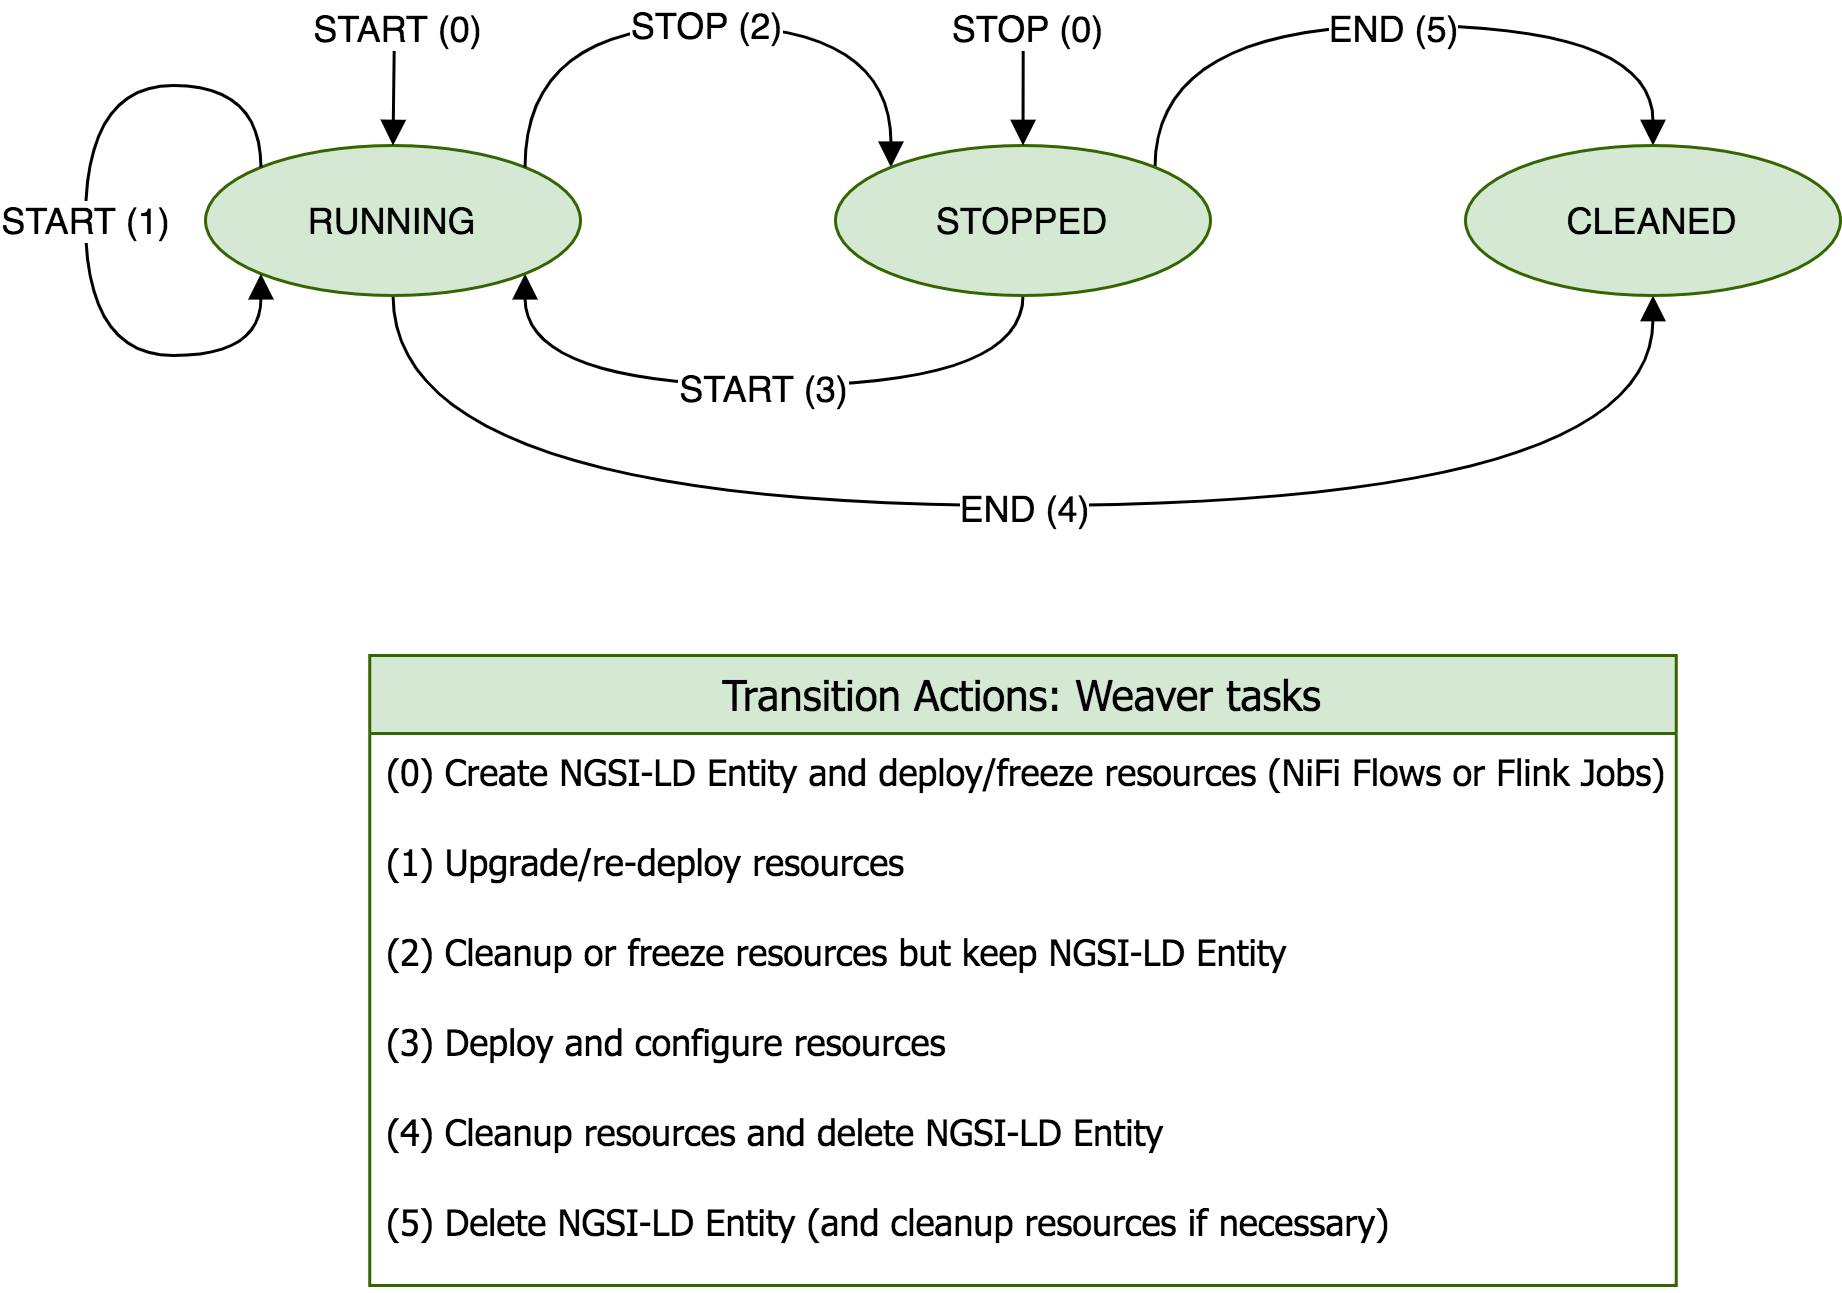

The diagram above was exported from draw.io. Its source (the exported page's mxGraphModel, read from the mxfile embedded in the PNG):
<mxGraphModel dx="946" dy="630" grid="1" gridSize="10" guides="1" tooltips="1" connect="1" arrows="1" fold="1" page="1" pageScale="1" pageWidth="827" pageHeight="1169" math="0" shadow="0">
  <root>
    <mxCell id="0ym1fTiTvX992Z3Q0O4B-0" />
    <mxCell id="0ym1fTiTvX992Z3Q0O4B-1" parent="0ym1fTiTvX992Z3Q0O4B-0" />
    <mxCell id="0ym1fTiTvX992Z3Q0O4B-2" value="Transition Actions: Weaver tasks" style="swimlane;fontStyle=0;childLayout=stackLayout;horizontal=1;startSize=26;horizontalStack=0;resizeParent=1;resizeParentMax=0;resizeLast=0;collapsible=1;marginBottom=0;align=center;fontSize=14;fillColor=#d5e8d4;fontFamily=Tahoma;strokeColor=#336600;swimlaneLine=1;" parent="0ym1fTiTvX992Z3Q0O4B-1" vertex="1">
      <mxGeometry x="214.75" y="270" width="435.5" height="210" as="geometry">
        <mxRectangle x="214" y="270" width="50" height="26" as="alternateBounds" />
      </mxGeometry>
    </mxCell>
    <mxCell id="0ym1fTiTvX992Z3Q0O4B-3" value="(0) Create NGSI-LD Entity and deploy/freeze resources (NiFi Flows or Flink Jobs)" style="text;strokeColor=none;fillColor=none;spacingLeft=4;spacingRight=4;overflow=hidden;rotatable=0;points=[[0,0.5],[1,0.5]];portConstraint=eastwest;fontSize=12;fontFamily=Tahoma;" parent="0ym1fTiTvX992Z3Q0O4B-2" vertex="1">
      <mxGeometry y="26" width="435.5" height="30" as="geometry" />
    </mxCell>
    <mxCell id="0ym1fTiTvX992Z3Q0O4B-4" value="(1) Upgrade/re-deploy resources" style="text;strokeColor=none;fillColor=none;spacingLeft=4;spacingRight=4;overflow=hidden;rotatable=0;points=[[0,0.5],[1,0.5]];portConstraint=eastwest;fontSize=12;fontFamily=Tahoma;" parent="0ym1fTiTvX992Z3Q0O4B-2" vertex="1">
      <mxGeometry y="56" width="435.5" height="30" as="geometry" />
    </mxCell>
    <mxCell id="0ym1fTiTvX992Z3Q0O4B-5" value="(2) Cleanup or freeze resources but keep NGSI-LD Entity" style="text;strokeColor=none;fillColor=none;spacingLeft=4;spacingRight=4;overflow=hidden;rotatable=0;points=[[0,0.5],[1,0.5]];portConstraint=eastwest;fontSize=12;fontFamily=Tahoma;" parent="0ym1fTiTvX992Z3Q0O4B-2" vertex="1">
      <mxGeometry y="86" width="435.5" height="30" as="geometry" />
    </mxCell>
    <mxCell id="0ym1fTiTvX992Z3Q0O4B-6" value="(3) Deploy and configure resources" style="text;strokeColor=none;fillColor=none;spacingLeft=4;spacingRight=4;overflow=hidden;rotatable=0;points=[[0,0.5],[1,0.5]];portConstraint=eastwest;fontSize=12;fontFamily=Tahoma;" parent="0ym1fTiTvX992Z3Q0O4B-2" vertex="1">
      <mxGeometry y="116" width="435.5" height="30" as="geometry" />
    </mxCell>
    <mxCell id="0ym1fTiTvX992Z3Q0O4B-7" value="(4) Cleanup resources and delete NGSI-LD Entity" style="text;strokeColor=none;fillColor=none;spacingLeft=4;spacingRight=4;overflow=hidden;rotatable=0;points=[[0,0.5],[1,0.5]];portConstraint=eastwest;fontSize=12;fontFamily=Tahoma;" parent="0ym1fTiTvX992Z3Q0O4B-2" vertex="1">
      <mxGeometry y="146" width="435.5" height="30" as="geometry" />
    </mxCell>
    <mxCell id="0ym1fTiTvX992Z3Q0O4B-8" value="(5) Delete NGSI-LD Entity (and cleanup resources if necessary)" style="text;strokeColor=none;fillColor=none;spacingLeft=4;spacingRight=4;overflow=hidden;rotatable=0;points=[[0,0.5],[1,0.5]];portConstraint=eastwest;fontSize=12;fontFamily=Tahoma;" parent="0ym1fTiTvX992Z3Q0O4B-2" vertex="1">
      <mxGeometry y="176" width="435.5" height="34" as="geometry" />
    </mxCell>
    <mxCell id="0ym1fTiTvX992Z3Q0O4B-9" value="&lt;font style=&quot;font-size: 12px&quot;&gt;START (3)&lt;/font&gt;" style="edgeStyle=orthogonalEdgeStyle;curved=1;orthogonalLoop=1;jettySize=auto;html=1;exitX=0.5;exitY=1;exitDx=0;exitDy=0;entryX=1;entryY=1;entryDx=0;entryDy=0;fontSize=14;endArrow=block;endFill=1;" parent="0ym1fTiTvX992Z3Q0O4B-1" source="0ym1fTiTvX992Z3Q0O4B-14" target="0ym1fTiTvX992Z3Q0O4B-11" edge="1">
      <mxGeometry relative="1" as="geometry">
        <Array as="points">
          <mxPoint x="433" y="180" />
          <mxPoint x="267" y="180" />
        </Array>
      </mxGeometry>
    </mxCell>
    <mxCell id="0ym1fTiTvX992Z3Q0O4B-10" value="&lt;font style=&quot;font-size: 12px&quot;&gt;END (4)&lt;/font&gt;" style="edgeStyle=orthogonalEdgeStyle;curved=1;orthogonalLoop=1;jettySize=auto;html=1;exitX=0.5;exitY=1;exitDx=0;exitDy=0;entryX=0.5;entryY=1;entryDx=0;entryDy=0;fontSize=14;endArrow=block;endFill=1;" parent="0ym1fTiTvX992Z3Q0O4B-1" source="0ym1fTiTvX992Z3Q0O4B-11" target="0ym1fTiTvX992Z3Q0O4B-15" edge="1">
      <mxGeometry relative="1" as="geometry">
        <Array as="points">
          <mxPoint x="222" y="220" />
          <mxPoint x="642" y="220" />
        </Array>
      </mxGeometry>
    </mxCell>
    <mxCell id="0ym1fTiTvX992Z3Q0O4B-11" value="RUNNING" style="ellipse;whiteSpace=wrap;html=1;align=center;fillColor=#d5e8d4;strokeColor=#336600;" parent="0ym1fTiTvX992Z3Q0O4B-1" vertex="1">
      <mxGeometry x="160" y="100" width="125" height="50" as="geometry" />
    </mxCell>
    <mxCell id="0ym1fTiTvX992Z3Q0O4B-12" value="&lt;font style=&quot;font-size: 12px&quot;&gt;STOP (2)&lt;/font&gt;" style="edgeStyle=orthogonalEdgeStyle;curved=1;orthogonalLoop=1;jettySize=auto;html=1;exitX=1;exitY=0;exitDx=0;exitDy=0;entryX=0;entryY=0;entryDx=0;entryDy=0;endArrow=block;endFill=1;" parent="0ym1fTiTvX992Z3Q0O4B-1" source="0ym1fTiTvX992Z3Q0O4B-11" target="0ym1fTiTvX992Z3Q0O4B-14" edge="1">
      <mxGeometry relative="1" as="geometry">
        <Array as="points">
          <mxPoint x="267" y="60" />
          <mxPoint x="389" y="60" />
        </Array>
      </mxGeometry>
    </mxCell>
    <mxCell id="0ym1fTiTvX992Z3Q0O4B-13" value="&lt;font style=&quot;font-size: 12px&quot;&gt;END (5)&lt;/font&gt;" style="edgeStyle=orthogonalEdgeStyle;curved=1;orthogonalLoop=1;jettySize=auto;html=1;exitX=1;exitY=0;exitDx=0;exitDy=0;entryX=0.5;entryY=0;entryDx=0;entryDy=0;fontSize=14;endArrow=block;endFill=1;" parent="0ym1fTiTvX992Z3Q0O4B-1" source="0ym1fTiTvX992Z3Q0O4B-14" target="0ym1fTiTvX992Z3Q0O4B-15" edge="1">
      <mxGeometry relative="1" as="geometry">
        <Array as="points">
          <mxPoint x="477" y="60" />
          <mxPoint x="643" y="60" />
        </Array>
      </mxGeometry>
    </mxCell>
    <mxCell id="0ym1fTiTvX992Z3Q0O4B-14" value="STOPPED" style="ellipse;whiteSpace=wrap;html=1;align=center;fillColor=#d5e8d4;strokeColor=#336600;" parent="0ym1fTiTvX992Z3Q0O4B-1" vertex="1">
      <mxGeometry x="370" y="100" width="125" height="50" as="geometry" />
    </mxCell>
    <mxCell id="0ym1fTiTvX992Z3Q0O4B-15" value="CLEANED" style="ellipse;whiteSpace=wrap;html=1;align=center;fillColor=#d5e8d4;strokeColor=#336600;" parent="0ym1fTiTvX992Z3Q0O4B-1" vertex="1">
      <mxGeometry x="580" y="100" width="125" height="50" as="geometry" />
    </mxCell>
    <mxCell id="0ym1fTiTvX992Z3Q0O4B-16" value="&lt;font style=&quot;font-size: 12px&quot;&gt;START (1)&lt;/font&gt;" style="edgeStyle=orthogonalEdgeStyle;curved=1;orthogonalLoop=1;jettySize=auto;html=1;exitX=0;exitY=0;exitDx=0;exitDy=0;entryX=0;entryY=1;entryDx=0;entryDy=0;endArrow=block;endFill=1;" parent="0ym1fTiTvX992Z3Q0O4B-1" source="0ym1fTiTvX992Z3Q0O4B-11" target="0ym1fTiTvX992Z3Q0O4B-11" edge="1">
      <mxGeometry relative="1" as="geometry">
        <Array as="points">
          <mxPoint x="178" y="80" />
          <mxPoint x="120" y="80" />
          <mxPoint x="120" y="170" />
          <mxPoint x="178" y="170" />
        </Array>
      </mxGeometry>
    </mxCell>
    <mxCell id="0ym1fTiTvX992Z3Q0O4B-17" value="" style="endArrow=block;html=1;entryX=0.5;entryY=0;entryDx=0;entryDy=0;endFill=1;" parent="0ym1fTiTvX992Z3Q0O4B-1" target="0ym1fTiTvX992Z3Q0O4B-11" edge="1">
      <mxGeometry width="50" height="50" relative="1" as="geometry">
        <mxPoint x="223" y="60" as="sourcePoint" />
        <mxPoint x="460" y="260" as="targetPoint" />
      </mxGeometry>
    </mxCell>
    <mxCell id="0ym1fTiTvX992Z3Q0O4B-18" value="&lt;span style=&quot;font-size: 12px&quot;&gt;START (0)&lt;/span&gt;" style="edgeLabel;html=1;align=center;verticalAlign=middle;resizable=0;points=[];" parent="0ym1fTiTvX992Z3Q0O4B-17" vertex="1" connectable="0">
      <mxGeometry x="-0.6937" y="-3" relative="1" as="geometry">
        <mxPoint x="3.5700000000000003" y="-5.790000000000001" as="offset" />
      </mxGeometry>
    </mxCell>
    <mxCell id="0ym1fTiTvX992Z3Q0O4B-19" value="" style="endArrow=block;html=1;endFill=1;entryX=0.5;entryY=0;entryDx=0;entryDy=0;" parent="0ym1fTiTvX992Z3Q0O4B-1" target="0ym1fTiTvX992Z3Q0O4B-14" edge="1">
      <mxGeometry width="50" height="50" relative="1" as="geometry">
        <mxPoint x="432.58000000000015" y="60" as="sourcePoint" />
        <mxPoint x="410" y="90" as="targetPoint" />
      </mxGeometry>
    </mxCell>
    <mxCell id="0ym1fTiTvX992Z3Q0O4B-20" value="&lt;span style=&quot;font-size: 12px&quot;&gt;STOP (0)&lt;/span&gt;" style="edgeLabel;html=1;align=center;verticalAlign=middle;resizable=0;points=[];" parent="0ym1fTiTvX992Z3Q0O4B-19" vertex="1" connectable="0">
      <mxGeometry x="-0.6937" y="-3" relative="1" as="geometry">
        <mxPoint x="3.5700000000000003" y="-5.790000000000001" as="offset" />
      </mxGeometry>
    </mxCell>
  </root>
</mxGraphModel>